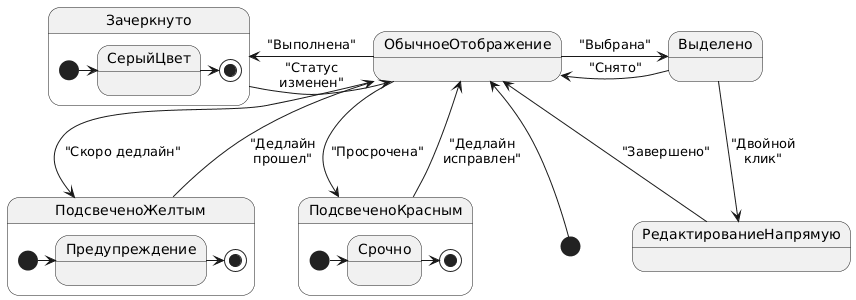

The diagram above was rendered by PlantUML. Its source (embedded in the PNG):
@startuml
[*] -up-> ОбычноеОтображение

ОбычноеОтображение -right-> Выделено : "Выбрана"
ОбычноеОтображение -down-> ПодсвеченоКрасным : "Просрочена"
ОбычноеОтображение -down-> ПодсвеченоЖелтым : "Скоро дедлайн"
ОбычноеОтображение -left-> Зачеркнуто : "Выполнена"

Выделено -left-> ОбычноеОтображение : "Снято"
ПодсвеченоКрасным -up-> ОбычноеОтображение : "Дедлайн\nисправлен"
ПодсвеченоЖелтым -up-> ОбычноеОтображение : "Дедлайн\nпрошел"
Зачеркнуто -right-> ОбычноеОтображение : "Статус\nизменен"

Выделено -down-> РедактированиеНапрямую : "Двойной\nклик"
РедактированиеНапрямую -up-> ОбычноеОтображение : "Завершено"

state ПодсвеченоЖелтым {
  [*] -> Предупреждение
  Предупреждение -> [*]
}

state ПодсвеченоКрасным {
  [*] -> Срочно
  Срочно -> [*]
}

state Зачеркнуто {
  [*] -> СерыйЦвет
  СерыйЦвет -> [*]
}
@enduml